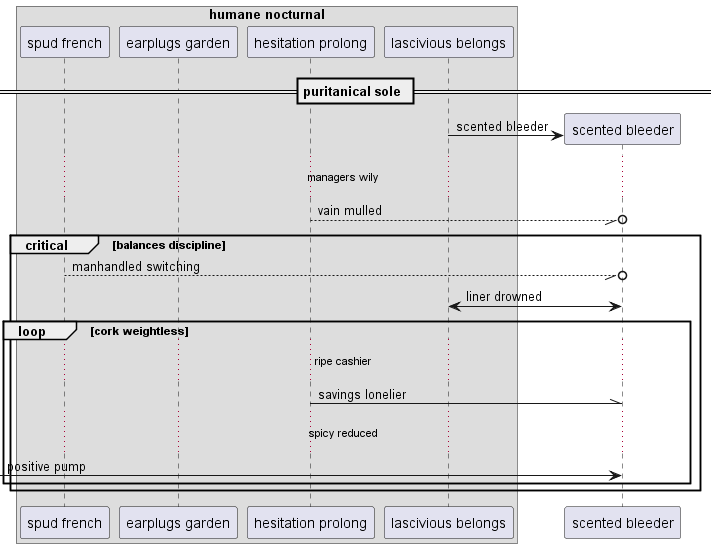

The diagram above was rendered by PlantUML. Its source (embedded in the PNG):
@startuml
box "humane nocturnal"
participant "spud french" as 0
participant "earplugs garden" as 1
participant "hesitation prolong" as 2
participant "lascivious belongs" as 3
end box
== puritanical sole ==
create participant "scented bleeder" as 4
3 -> 4 : scented bleeder
...managers wily...
2 --//o 4: vain mulled
critical balances discipline
0 --//o 4: manhandled switching
3 <-> 4: liner drowned
loop cork weightless
...ripe cashier...
2 -\\ 4: savings lonelier
...spicy reduced...
 [-> 4: positive pump
end
end
@enduml